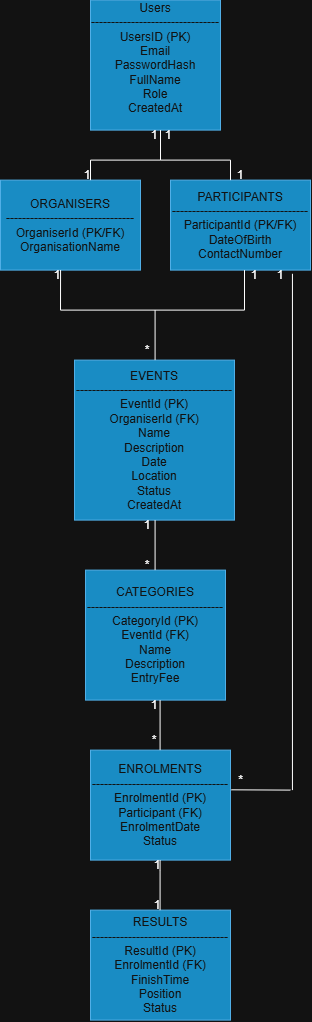

The diagram above was exported from draw.io. Its source (the exported page's mxGraphModel, read from the mxfile embedded in the PNG):
<mxGraphModel dx="852" dy="470" grid="1" gridSize="10" guides="1" tooltips="1" connect="1" arrows="1" fold="1" page="1" pageScale="1" pageWidth="827" pageHeight="1169" math="0" shadow="0">
  <root>
    <mxCell id="0" />
    <mxCell id="1" parent="0" />
    <mxCell id="lvBh4h8GZA_EFNlLes80-2" parent="1" style="rounded=0;whiteSpace=wrap;html=1;fillColor=#1ba1e2;fontColor=#ffffff;strokeColor=#006EAF;" value="Users&lt;div&gt;--------------------------------&lt;/div&gt;&lt;div&gt;UsersID (PK)&lt;/div&gt;&lt;div&gt;Email&lt;/div&gt;&lt;div&gt;PasswordHash&lt;/div&gt;&lt;div&gt;FullName&lt;/div&gt;&lt;div&gt;Role&lt;/div&gt;&lt;div&gt;CreatedAt&lt;/div&gt;&lt;div&gt;&lt;br&gt;&lt;/div&gt;" vertex="1">
      <mxGeometry height="130" width="130" x="270" as="geometry" />
    </mxCell>
    <mxCell id="lvBh4h8GZA_EFNlLes80-4" parent="1" style="rounded=0;whiteSpace=wrap;html=1;fillColor=#1ba1e2;fontColor=#ffffff;strokeColor=#006EAF;" value="ORGANISERS&lt;div&gt;--------------------------------&lt;/div&gt;&lt;div&gt;OrganiserId (PK/FK)&lt;/div&gt;&lt;div&gt;OrganisationName&lt;/div&gt;" vertex="1">
      <mxGeometry height="90" width="140" x="180" y="180" as="geometry" />
    </mxCell>
    <mxCell id="lvBh4h8GZA_EFNlLes80-5" parent="1" style="rounded=0;whiteSpace=wrap;html=1;fillColor=#1ba1e2;fontColor=#ffffff;strokeColor=#006EAF;" value="PARTICIPANTS&lt;div&gt;----------------------------------&lt;/div&gt;&lt;div&gt;ParticipantId (PK/FK)&lt;/div&gt;&lt;div&gt;DateOfBirth&lt;/div&gt;&lt;div&gt;ContactNumber&lt;/div&gt;" vertex="1">
      <mxGeometry height="90" width="140" x="350" y="180" as="geometry" />
    </mxCell>
    <mxCell id="lvBh4h8GZA_EFNlLes80-6" parent="1" style="rounded=0;whiteSpace=wrap;html=1;fillColor=#1ba1e2;fontColor=#ffffff;strokeColor=#006EAF;" value="EVENTS&lt;div&gt;---------------------------------------&lt;/div&gt;&lt;div&gt;EventId (PK)&lt;/div&gt;&lt;div&gt;OrganiserId (FK)&lt;/div&gt;&lt;div&gt;Name&lt;/div&gt;&lt;div&gt;Description&lt;/div&gt;&lt;div&gt;Date&lt;/div&gt;&lt;div&gt;Location&lt;/div&gt;&lt;div&gt;Status&lt;/div&gt;&lt;div&gt;CreatedAt&lt;/div&gt;" vertex="1">
      <mxGeometry height="160" width="160" x="254" y="360" as="geometry" />
    </mxCell>
    <mxCell id="lvBh4h8GZA_EFNlLes80-7" parent="1" style="rounded=0;whiteSpace=wrap;html=1;fillColor=#1ba1e2;fontColor=#ffffff;strokeColor=#006EAF;" value="CATEGORIES&lt;div&gt;----------------------------------&lt;/div&gt;&lt;div&gt;CategoryId (PK)&lt;/div&gt;&lt;div&gt;EventId (FK)&lt;/div&gt;&lt;div&gt;Name&lt;/div&gt;&lt;div&gt;Description&lt;/div&gt;&lt;div&gt;EntryFee&lt;/div&gt;" vertex="1">
      <mxGeometry height="130" width="140" x="265" y="570" as="geometry" />
    </mxCell>
    <mxCell id="lvBh4h8GZA_EFNlLes80-8" parent="1" style="rounded=0;whiteSpace=wrap;html=1;fillColor=#1ba1e2;fontColor=#ffffff;strokeColor=#006EAF;" value="ENROLMENTS&lt;div&gt;----------------------------------&lt;/div&gt;&lt;div&gt;EnrolmentId (PK)&lt;/div&gt;&lt;div&gt;Participant (FK)&lt;/div&gt;&lt;div&gt;EnrolmentDate&lt;/div&gt;&lt;div&gt;Status&lt;/div&gt;" vertex="1">
      <mxGeometry height="110" width="140" x="270" y="750" as="geometry" />
    </mxCell>
    <mxCell id="lvBh4h8GZA_EFNlLes80-9" parent="1" style="rounded=0;whiteSpace=wrap;html=1;fillColor=#1ba1e2;fontColor=#ffffff;strokeColor=#006EAF;" value="RESULTS&lt;div&gt;----------------------------------&lt;/div&gt;&lt;div&gt;ResultId (PK)&lt;/div&gt;&lt;div&gt;EnrolmentId (FK)&lt;/div&gt;&lt;div&gt;FinishTime&lt;/div&gt;&lt;div&gt;Position&lt;/div&gt;&lt;div&gt;Status&lt;/div&gt;" vertex="1">
      <mxGeometry height="110" width="140" x="270" y="910" as="geometry" />
    </mxCell>
    <mxCell id="lvBh4h8GZA_EFNlLes80-10" edge="1" parent="1" style="endArrow=none;html=1;rounded=0;" value="">
      <mxGeometry height="50" relative="1" width="50" as="geometry">
        <mxPoint x="340" y="160" as="sourcePoint" />
        <mxPoint x="340" y="130" as="targetPoint" />
      </mxGeometry>
    </mxCell>
    <mxCell id="lvBh4h8GZA_EFNlLes80-11" edge="1" parent="1" style="endArrow=none;html=1;rounded=0;" value="">
      <mxGeometry height="50" relative="1" width="50" as="geometry">
        <mxPoint x="424" y="310" as="sourcePoint" />
        <mxPoint x="424" y="270" as="targetPoint" />
      </mxGeometry>
    </mxCell>
    <mxCell id="lvBh4h8GZA_EFNlLes80-12" edge="1" parent="1" style="endArrow=none;html=1;rounded=0;" value="">
      <mxGeometry height="50" relative="1" width="50" as="geometry">
        <Array as="points">
          <mxPoint x="334.58" y="310" />
        </Array>
        <mxPoint x="334.58" y="360" as="sourcePoint" />
        <mxPoint x="334.58" y="310" as="targetPoint" />
      </mxGeometry>
    </mxCell>
    <mxCell id="lvBh4h8GZA_EFNlLes80-13" edge="1" parent="1" style="endArrow=none;html=1;rounded=0;" value="">
      <mxGeometry height="50" relative="1" width="50" as="geometry">
        <mxPoint x="334.58000000000004" y="570" as="sourcePoint" />
        <mxPoint x="334.58000000000004" y="520" as="targetPoint" />
      </mxGeometry>
    </mxCell>
    <mxCell id="lvBh4h8GZA_EFNlLes80-18" edge="1" parent="1" style="endArrow=none;html=1;rounded=0;" value="">
      <mxGeometry height="50" relative="1" width="50" as="geometry">
        <Array as="points">
          <mxPoint x="339.58000000000004" y="700" />
        </Array>
        <mxPoint x="339.58000000000004" y="750" as="sourcePoint" />
        <mxPoint x="339.58000000000004" y="700" as="targetPoint" />
      </mxGeometry>
    </mxCell>
    <mxCell id="lvBh4h8GZA_EFNlLes80-19" edge="1" parent="1" style="endArrow=none;html=1;rounded=0;" value="">
      <mxGeometry height="50" relative="1" width="50" as="geometry">
        <Array as="points">
          <mxPoint x="339.58000000000004" y="870" />
        </Array>
        <mxPoint x="339.58000000000004" y="910" as="sourcePoint" />
        <mxPoint x="339.58000000000004" y="860" as="targetPoint" />
      </mxGeometry>
    </mxCell>
    <mxCell id="lvBh4h8GZA_EFNlLes80-20" edge="1" parent="1" style="endArrow=none;html=1;rounded=0;" value="">
      <mxGeometry height="50" relative="1" width="50" as="geometry">
        <mxPoint x="270" y="160" as="sourcePoint" />
        <mxPoint x="340" y="160" as="targetPoint" />
      </mxGeometry>
    </mxCell>
    <mxCell id="lvBh4h8GZA_EFNlLes80-21" edge="1" parent="1" style="endArrow=none;html=1;rounded=0;" value="">
      <mxGeometry height="50" relative="1" width="50" as="geometry">
        <mxPoint x="410" y="160" as="sourcePoint" />
        <mxPoint x="340" y="160" as="targetPoint" />
      </mxGeometry>
    </mxCell>
    <mxCell id="lvBh4h8GZA_EFNlLes80-22" edge="1" parent="1" style="endArrow=none;html=1;rounded=0;" value="">
      <mxGeometry height="50" relative="1" width="50" as="geometry">
        <mxPoint x="270" y="180" as="sourcePoint" />
        <mxPoint x="270" y="160" as="targetPoint" />
      </mxGeometry>
    </mxCell>
    <mxCell id="lvBh4h8GZA_EFNlLes80-23" edge="1" parent="1" style="endArrow=none;html=1;rounded=0;" value="">
      <mxGeometry height="50" relative="1" width="50" as="geometry">
        <mxPoint x="410" y="180" as="sourcePoint" />
        <mxPoint x="410" y="160" as="targetPoint" />
      </mxGeometry>
    </mxCell>
    <mxCell id="lvBh4h8GZA_EFNlLes80-24" edge="1" parent="1" style="endArrow=none;html=1;rounded=0;" value="">
      <mxGeometry height="50" relative="1" width="50" as="geometry">
        <mxPoint x="240" y="310" as="sourcePoint" />
        <mxPoint x="424" y="310" as="targetPoint" />
      </mxGeometry>
    </mxCell>
    <mxCell id="lvBh4h8GZA_EFNlLes80-25" edge="1" parent="1" style="endArrow=none;html=1;rounded=0;entryX=0.429;entryY=1;entryDx=0;entryDy=0;entryPerimeter=0;" target="lvBh4h8GZA_EFNlLes80-4" value="">
      <mxGeometry height="50" relative="1" width="50" as="geometry">
        <mxPoint x="240" y="310" as="sourcePoint" />
        <mxPoint x="240" y="280" as="targetPoint" />
      </mxGeometry>
    </mxCell>
    <mxCell id="lvBh4h8GZA_EFNlLes80-26" parent="1" style="text;html=1;whiteSpace=wrap;strokeColor=none;fillColor=none;align=center;verticalAlign=middle;rounded=0;" value="1" vertex="1">
      <mxGeometry height="10" width="14" x="327" y="130" as="geometry" />
    </mxCell>
    <mxCell id="lvBh4h8GZA_EFNlLes80-27" parent="1" style="text;html=1;whiteSpace=wrap;strokeColor=none;fillColor=none;align=center;verticalAlign=middle;rounded=0;" value="1" vertex="1">
      <mxGeometry height="10" width="14" x="260" y="170" as="geometry" />
    </mxCell>
    <mxCell id="lvBh4h8GZA_EFNlLes80-28" parent="1" style="text;html=1;whiteSpace=wrap;strokeColor=none;fillColor=none;align=center;verticalAlign=middle;rounded=0;" value="1" vertex="1">
      <mxGeometry height="10" width="14" x="341" y="130" as="geometry" />
    </mxCell>
    <mxCell id="lvBh4h8GZA_EFNlLes80-31" parent="1" style="text;html=1;whiteSpace=wrap;strokeColor=none;fillColor=none;align=center;verticalAlign=middle;rounded=0;" value="1" vertex="1">
      <mxGeometry height="10" width="14" x="413" y="170" as="geometry" />
    </mxCell>
    <mxCell id="lvBh4h8GZA_EFNlLes80-32" parent="1" style="text;html=1;whiteSpace=wrap;strokeColor=none;fillColor=none;align=center;verticalAlign=middle;rounded=0;" value="1" vertex="1">
      <mxGeometry height="10" width="14" x="230" y="270" as="geometry" />
    </mxCell>
    <mxCell id="lvBh4h8GZA_EFNlLes80-33" parent="1" style="text;html=1;whiteSpace=wrap;strokeColor=none;fillColor=none;align=center;verticalAlign=middle;rounded=0;" value="1" vertex="1">
      <mxGeometry height="10" width="14" x="320" y="520" as="geometry" />
    </mxCell>
    <mxCell id="lvBh4h8GZA_EFNlLes80-34" parent="1" style="text;html=1;whiteSpace=wrap;strokeColor=none;fillColor=none;align=center;verticalAlign=middle;rounded=0;" value="1" vertex="1">
      <mxGeometry height="10" width="14" x="427" y="270" as="geometry" />
    </mxCell>
    <mxCell id="lvBh4h8GZA_EFNlLes80-36" parent="1" style="text;html=1;whiteSpace=wrap;strokeColor=none;fillColor=none;align=center;verticalAlign=middle;rounded=0;" value="1" vertex="1">
      <mxGeometry height="10" width="14" x="330" y="860" as="geometry" />
    </mxCell>
    <mxCell id="lvBh4h8GZA_EFNlLes80-37" parent="1" style="text;html=1;whiteSpace=wrap;strokeColor=none;fillColor=none;align=center;verticalAlign=middle;rounded=0;" value="1" vertex="1">
      <mxGeometry height="10" width="14" x="330" y="900" as="geometry" />
    </mxCell>
    <mxCell id="lvBh4h8GZA_EFNlLes80-38" parent="1" style="text;html=1;whiteSpace=wrap;strokeColor=none;fillColor=none;align=center;verticalAlign=middle;rounded=0;" value="1" vertex="1">
      <mxGeometry height="10" width="14" x="327" y="700" as="geometry" />
    </mxCell>
    <mxCell id="lvBh4h8GZA_EFNlLes80-39" parent="1" style="text;html=1;whiteSpace=wrap;strokeColor=none;fillColor=none;align=center;verticalAlign=middle;rounded=0;" value="*" vertex="1">
      <mxGeometry height="20" width="20" x="324" y="730" as="geometry" />
    </mxCell>
    <mxCell id="lvBh4h8GZA_EFNlLes80-40" edge="1" parent="1" style="endArrow=none;html=1;rounded=0;entryX=0.871;entryY=1.041;entryDx=0;entryDy=0;entryPerimeter=0;" target="lvBh4h8GZA_EFNlLes80-5" value="">
      <mxGeometry height="50" relative="1" width="50" as="geometry">
        <mxPoint x="471.94" y="790" as="sourcePoint" />
        <mxPoint x="520" y="360" as="targetPoint" />
      </mxGeometry>
    </mxCell>
    <mxCell id="lvBh4h8GZA_EFNlLes80-42" edge="1" parent="1" source="lvBh4h8GZA_EFNlLes80-8" style="endArrow=none;html=1;rounded=0;exitX=1.005;exitY=0.361;exitDx=0;exitDy=0;exitPerimeter=0;" value="">
      <mxGeometry height="50" relative="1" width="50" as="geometry">
        <mxPoint x="391" y="830" as="sourcePoint" />
        <mxPoint x="470" y="790" as="targetPoint" />
      </mxGeometry>
    </mxCell>
    <mxCell id="lvBh4h8GZA_EFNlLes80-43" parent="1" style="text;html=1;whiteSpace=wrap;strokeColor=none;fillColor=none;align=center;verticalAlign=middle;rounded=0;" value="1" vertex="1">
      <mxGeometry height="20" width="20" x="450" y="265" as="geometry" />
    </mxCell>
    <mxCell id="lvBh4h8GZA_EFNlLes80-44" parent="1" style="text;html=1;whiteSpace=wrap;strokeColor=none;fillColor=none;align=center;verticalAlign=middle;rounded=0;" value="*" vertex="1">
      <mxGeometry height="20" width="37" x="401.5" y="770" as="geometry" />
    </mxCell>
    <mxCell id="lvBh4h8GZA_EFNlLes80-45" parent="1" style="text;html=1;whiteSpace=wrap;strokeColor=none;fillColor=none;align=center;verticalAlign=middle;rounded=0;" value="*" vertex="1">
      <mxGeometry height="10" width="14" x="320" y="560" as="geometry" />
    </mxCell>
    <mxCell id="lvBh4h8GZA_EFNlLes80-46" parent="1" style="text;html=1;whiteSpace=wrap;strokeColor=none;fillColor=none;align=center;verticalAlign=middle;rounded=0;" value="*" vertex="1">
      <mxGeometry height="20" width="30" x="312" y="340" as="geometry" />
    </mxCell>
  </root>
</mxGraphModel>